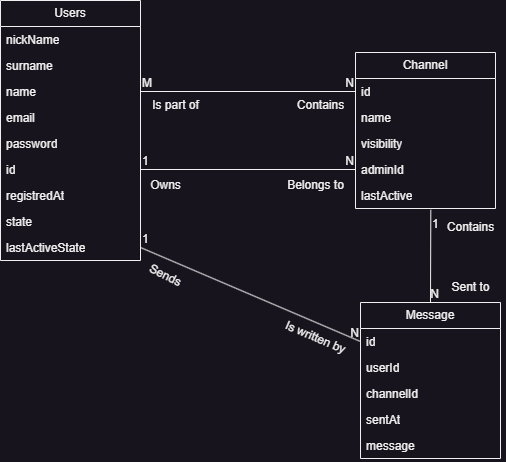

The diagram above was exported from draw.io. Its source (the exported page's mxGraphModel, read from the mxfile embedded in the PNG):
<mxGraphModel dx="1044" dy="868" grid="1" gridSize="10" guides="1" tooltips="1" connect="1" arrows="1" fold="1" page="1" pageScale="1" pageWidth="850" pageHeight="1100" math="0" shadow="0" extFonts="Permanent Marker^https://fonts.googleapis.com/css?family=Permanent+Marker">
  <root>
    <mxCell id="0" />
    <mxCell id="1" parent="0" />
    <mxCell id="FbpiSG0wPmjg65G_D0_f-9" value="Users" style="swimlane;fontStyle=0;childLayout=stackLayout;horizontal=1;startSize=26;fillColor=none;horizontalStack=0;resizeParent=1;resizeParentMax=0;resizeLast=0;collapsible=1;marginBottom=0;whiteSpace=wrap;html=1;" parent="1" vertex="1">
      <mxGeometry x="70" y="68" width="140" height="260" as="geometry" />
    </mxCell>
    <mxCell id="FbpiSG0wPmjg65G_D0_f-10" value="nickName" style="text;strokeColor=none;fillColor=none;align=left;verticalAlign=top;spacingLeft=4;spacingRight=4;overflow=hidden;rotatable=0;points=[[0,0.5],[1,0.5]];portConstraint=eastwest;whiteSpace=wrap;html=1;" parent="FbpiSG0wPmjg65G_D0_f-9" vertex="1">
      <mxGeometry y="26" width="140" height="26" as="geometry" />
    </mxCell>
    <mxCell id="FbpiSG0wPmjg65G_D0_f-13" value="surname" style="text;strokeColor=none;fillColor=none;align=left;verticalAlign=top;spacingLeft=4;spacingRight=4;overflow=hidden;rotatable=0;points=[[0,0.5],[1,0.5]];portConstraint=eastwest;whiteSpace=wrap;html=1;" parent="FbpiSG0wPmjg65G_D0_f-9" vertex="1">
      <mxGeometry y="52" width="140" height="26" as="geometry" />
    </mxCell>
    <mxCell id="FbpiSG0wPmjg65G_D0_f-12" value="name" style="text;strokeColor=none;fillColor=none;align=left;verticalAlign=top;spacingLeft=4;spacingRight=4;overflow=hidden;rotatable=0;points=[[0,0.5],[1,0.5]];portConstraint=eastwest;whiteSpace=wrap;html=1;" parent="FbpiSG0wPmjg65G_D0_f-9" vertex="1">
      <mxGeometry y="78" width="140" height="26" as="geometry" />
    </mxCell>
    <mxCell id="FbpiSG0wPmjg65G_D0_f-17" value="email" style="text;strokeColor=none;fillColor=none;align=left;verticalAlign=top;spacingLeft=4;spacingRight=4;overflow=hidden;rotatable=0;points=[[0,0.5],[1,0.5]];portConstraint=eastwest;whiteSpace=wrap;html=1;" parent="FbpiSG0wPmjg65G_D0_f-9" vertex="1">
      <mxGeometry y="104" width="140" height="26" as="geometry" />
    </mxCell>
    <mxCell id="FbpiSG0wPmjg65G_D0_f-16" value="password" style="text;strokeColor=none;fillColor=none;align=left;verticalAlign=top;spacingLeft=4;spacingRight=4;overflow=hidden;rotatable=0;points=[[0,0.5],[1,0.5]];portConstraint=eastwest;whiteSpace=wrap;html=1;" parent="FbpiSG0wPmjg65G_D0_f-9" vertex="1">
      <mxGeometry y="130" width="140" height="26" as="geometry" />
    </mxCell>
    <mxCell id="FbpiSG0wPmjg65G_D0_f-14" value="id" style="text;strokeColor=none;fillColor=none;align=left;verticalAlign=top;spacingLeft=4;spacingRight=4;overflow=hidden;rotatable=0;points=[[0,0.5],[1,0.5]];portConstraint=eastwest;whiteSpace=wrap;html=1;" parent="FbpiSG0wPmjg65G_D0_f-9" vertex="1">
      <mxGeometry y="156" width="140" height="26" as="geometry" />
    </mxCell>
    <mxCell id="FbpiSG0wPmjg65G_D0_f-18" value="registredAt" style="text;strokeColor=none;fillColor=none;align=left;verticalAlign=top;spacingLeft=4;spacingRight=4;overflow=hidden;rotatable=0;points=[[0,0.5],[1,0.5]];portConstraint=eastwest;whiteSpace=wrap;html=1;" parent="FbpiSG0wPmjg65G_D0_f-9" vertex="1">
      <mxGeometry y="182" width="140" height="26" as="geometry" />
    </mxCell>
    <mxCell id="FbpiSG0wPmjg65G_D0_f-37" value="state" style="text;strokeColor=none;fillColor=none;align=left;verticalAlign=top;spacingLeft=4;spacingRight=4;overflow=hidden;rotatable=0;points=[[0,0.5],[1,0.5]];portConstraint=eastwest;whiteSpace=wrap;html=1;" parent="FbpiSG0wPmjg65G_D0_f-9" vertex="1">
      <mxGeometry y="208" width="140" height="26" as="geometry" />
    </mxCell>
    <mxCell id="FbpiSG0wPmjg65G_D0_f-38" value="lastActiveState" style="text;strokeColor=none;fillColor=none;align=left;verticalAlign=top;spacingLeft=4;spacingRight=4;overflow=hidden;rotatable=0;points=[[0,0.5],[1,0.5]];portConstraint=eastwest;whiteSpace=wrap;html=1;" parent="FbpiSG0wPmjg65G_D0_f-9" vertex="1">
      <mxGeometry y="234" width="140" height="26" as="geometry" />
    </mxCell>
    <mxCell id="FbpiSG0wPmjg65G_D0_f-21" value="Channel" style="swimlane;fontStyle=0;childLayout=stackLayout;horizontal=1;startSize=26;fillColor=none;horizontalStack=0;resizeParent=1;resizeParentMax=0;resizeLast=0;collapsible=1;marginBottom=0;whiteSpace=wrap;html=1;" parent="1" vertex="1">
      <mxGeometry x="425" y="120" width="140" height="156" as="geometry" />
    </mxCell>
    <mxCell id="FbpiSG0wPmjg65G_D0_f-22" value="id" style="text;strokeColor=none;fillColor=none;align=left;verticalAlign=top;spacingLeft=4;spacingRight=4;overflow=hidden;rotatable=0;points=[[0,0.5],[1,0.5]];portConstraint=eastwest;whiteSpace=wrap;html=1;" parent="FbpiSG0wPmjg65G_D0_f-21" vertex="1">
      <mxGeometry y="26" width="140" height="26" as="geometry" />
    </mxCell>
    <mxCell id="FbpiSG0wPmjg65G_D0_f-23" value="name" style="text;strokeColor=none;fillColor=none;align=left;verticalAlign=top;spacingLeft=4;spacingRight=4;overflow=hidden;rotatable=0;points=[[0,0.5],[1,0.5]];portConstraint=eastwest;whiteSpace=wrap;html=1;" parent="FbpiSG0wPmjg65G_D0_f-21" vertex="1">
      <mxGeometry y="52" width="140" height="26" as="geometry" />
    </mxCell>
    <mxCell id="FbpiSG0wPmjg65G_D0_f-24" value="visibility" style="text;strokeColor=none;fillColor=none;align=left;verticalAlign=top;spacingLeft=4;spacingRight=4;overflow=hidden;rotatable=0;points=[[0,0.5],[1,0.5]];portConstraint=eastwest;whiteSpace=wrap;html=1;" parent="FbpiSG0wPmjg65G_D0_f-21" vertex="1">
      <mxGeometry y="78" width="140" height="26" as="geometry" />
    </mxCell>
    <mxCell id="FbpiSG0wPmjg65G_D0_f-25" value="adminId" style="text;strokeColor=none;fillColor=none;align=left;verticalAlign=top;spacingLeft=4;spacingRight=4;overflow=hidden;rotatable=0;points=[[0,0.5],[1,0.5]];portConstraint=eastwest;whiteSpace=wrap;html=1;" parent="FbpiSG0wPmjg65G_D0_f-21" vertex="1">
      <mxGeometry y="104" width="140" height="26" as="geometry" />
    </mxCell>
    <mxCell id="FbpiSG0wPmjg65G_D0_f-26" value="lastActive" style="text;strokeColor=none;fillColor=none;align=left;verticalAlign=top;spacingLeft=4;spacingRight=4;overflow=hidden;rotatable=0;points=[[0,0.5],[1,0.5]];portConstraint=eastwest;whiteSpace=wrap;html=1;" parent="FbpiSG0wPmjg65G_D0_f-21" vertex="1">
      <mxGeometry y="130" width="140" height="26" as="geometry" />
    </mxCell>
    <mxCell id="FbpiSG0wPmjg65G_D0_f-31" value="Message" style="swimlane;fontStyle=0;childLayout=stackLayout;horizontal=1;startSize=26;fillColor=none;horizontalStack=0;resizeParent=1;resizeParentMax=0;resizeLast=0;collapsible=1;marginBottom=0;whiteSpace=wrap;html=1;" parent="1" vertex="1">
      <mxGeometry x="430" y="370" width="140" height="156" as="geometry" />
    </mxCell>
    <mxCell id="FbpiSG0wPmjg65G_D0_f-32" value="id" style="text;strokeColor=none;fillColor=none;align=left;verticalAlign=top;spacingLeft=4;spacingRight=4;overflow=hidden;rotatable=0;points=[[0,0.5],[1,0.5]];portConstraint=eastwest;whiteSpace=wrap;html=1;" parent="FbpiSG0wPmjg65G_D0_f-31" vertex="1">
      <mxGeometry y="26" width="140" height="26" as="geometry" />
    </mxCell>
    <mxCell id="FbpiSG0wPmjg65G_D0_f-33" value="userId" style="text;strokeColor=none;fillColor=none;align=left;verticalAlign=top;spacingLeft=4;spacingRight=4;overflow=hidden;rotatable=0;points=[[0,0.5],[1,0.5]];portConstraint=eastwest;whiteSpace=wrap;html=1;" parent="FbpiSG0wPmjg65G_D0_f-31" vertex="1">
      <mxGeometry y="52" width="140" height="26" as="geometry" />
    </mxCell>
    <mxCell id="FbpiSG0wPmjg65G_D0_f-34" value="channelId" style="text;strokeColor=none;fillColor=none;align=left;verticalAlign=top;spacingLeft=4;spacingRight=4;overflow=hidden;rotatable=0;points=[[0,0.5],[1,0.5]];portConstraint=eastwest;whiteSpace=wrap;html=1;" parent="FbpiSG0wPmjg65G_D0_f-31" vertex="1">
      <mxGeometry y="78" width="140" height="26" as="geometry" />
    </mxCell>
    <mxCell id="FbpiSG0wPmjg65G_D0_f-35" value="sentAt" style="text;strokeColor=none;fillColor=none;align=left;verticalAlign=top;spacingLeft=4;spacingRight=4;overflow=hidden;rotatable=0;points=[[0,0.5],[1,0.5]];portConstraint=eastwest;whiteSpace=wrap;html=1;" parent="FbpiSG0wPmjg65G_D0_f-31" vertex="1">
      <mxGeometry y="104" width="140" height="26" as="geometry" />
    </mxCell>
    <mxCell id="FbpiSG0wPmjg65G_D0_f-36" value="message" style="text;strokeColor=none;fillColor=none;align=left;verticalAlign=top;spacingLeft=4;spacingRight=4;overflow=hidden;rotatable=0;points=[[0,0.5],[1,0.5]];portConstraint=eastwest;whiteSpace=wrap;html=1;" parent="FbpiSG0wPmjg65G_D0_f-31" vertex="1">
      <mxGeometry y="130" width="140" height="26" as="geometry" />
    </mxCell>
    <mxCell id="FbpiSG0wPmjg65G_D0_f-39" value="" style="endArrow=none;html=1;rounded=0;exitX=1;exitY=0.5;exitDx=0;exitDy=0;entryX=0;entryY=0.5;entryDx=0;entryDy=0;" parent="1" source="FbpiSG0wPmjg65G_D0_f-12" target="FbpiSG0wPmjg65G_D0_f-22" edge="1">
      <mxGeometry relative="1" as="geometry">
        <mxPoint x="340" y="350" as="sourcePoint" />
        <mxPoint x="500" y="350" as="targetPoint" />
      </mxGeometry>
    </mxCell>
    <mxCell id="FbpiSG0wPmjg65G_D0_f-40" value="M" style="resizable=0;html=1;whiteSpace=wrap;align=left;verticalAlign=bottom;" parent="FbpiSG0wPmjg65G_D0_f-39" connectable="0" vertex="1">
      <mxGeometry x="-1" relative="1" as="geometry" />
    </mxCell>
    <mxCell id="FbpiSG0wPmjg65G_D0_f-41" value="N" style="resizable=0;html=1;whiteSpace=wrap;align=right;verticalAlign=bottom;" parent="FbpiSG0wPmjg65G_D0_f-39" connectable="0" vertex="1">
      <mxGeometry x="1" relative="1" as="geometry" />
    </mxCell>
    <mxCell id="FbpiSG0wPmjg65G_D0_f-45" value="" style="endArrow=none;html=1;rounded=0;exitX=0.538;exitY=1.052;exitDx=0;exitDy=0;entryX=0.5;entryY=0;entryDx=0;entryDy=0;exitPerimeter=0;" parent="1" source="FbpiSG0wPmjg65G_D0_f-26" target="FbpiSG0wPmjg65G_D0_f-31" edge="1">
      <mxGeometry relative="1" as="geometry">
        <mxPoint x="630" y="230" as="sourcePoint" />
        <mxPoint x="790" y="230" as="targetPoint" />
      </mxGeometry>
    </mxCell>
    <mxCell id="FbpiSG0wPmjg65G_D0_f-46" value="1" style="resizable=0;html=1;whiteSpace=wrap;align=left;verticalAlign=bottom;" parent="FbpiSG0wPmjg65G_D0_f-45" connectable="0" vertex="1">
      <mxGeometry x="-1" relative="1" as="geometry">
        <mxPoint y="23" as="offset" />
      </mxGeometry>
    </mxCell>
    <mxCell id="FbpiSG0wPmjg65G_D0_f-47" value="N" style="resizable=0;html=1;whiteSpace=wrap;align=right;verticalAlign=bottom;" parent="FbpiSG0wPmjg65G_D0_f-45" connectable="0" vertex="1">
      <mxGeometry x="1" relative="1" as="geometry">
        <mxPoint x="10" as="offset" />
      </mxGeometry>
    </mxCell>
    <mxCell id="FbpiSG0wPmjg65G_D0_f-55" value="Is part of" style="text;html=1;align=center;verticalAlign=middle;resizable=0;points=[];autosize=1;strokeColor=none;fillColor=none;" parent="1" vertex="1">
      <mxGeometry x="210" y="158" width="70" height="30" as="geometry" />
    </mxCell>
    <mxCell id="FbpiSG0wPmjg65G_D0_f-57" value="Contains" style="text;html=1;align=center;verticalAlign=middle;resizable=0;points=[];autosize=1;strokeColor=none;fillColor=none;" parent="1" vertex="1">
      <mxGeometry x="355" y="158" width="70" height="30" as="geometry" />
    </mxCell>
    <mxCell id="FbpiSG0wPmjg65G_D0_f-61" value="" style="endArrow=none;html=1;rounded=0;entryX=0;entryY=0.5;entryDx=0;entryDy=0;exitX=1;exitY=0.5;exitDx=0;exitDy=0;" parent="1" source="FbpiSG0wPmjg65G_D0_f-14" target="FbpiSG0wPmjg65G_D0_f-25" edge="1">
      <mxGeometry relative="1" as="geometry">
        <mxPoint x="210" y="230" as="sourcePoint" />
        <mxPoint x="370" y="230" as="targetPoint" />
      </mxGeometry>
    </mxCell>
    <mxCell id="FbpiSG0wPmjg65G_D0_f-62" value="1" style="resizable=0;html=1;whiteSpace=wrap;align=left;verticalAlign=bottom;" parent="FbpiSG0wPmjg65G_D0_f-61" connectable="0" vertex="1">
      <mxGeometry x="-1" relative="1" as="geometry" />
    </mxCell>
    <mxCell id="FbpiSG0wPmjg65G_D0_f-63" value="N" style="resizable=0;html=1;whiteSpace=wrap;align=right;verticalAlign=bottom;" parent="FbpiSG0wPmjg65G_D0_f-61" connectable="0" vertex="1">
      <mxGeometry x="1" relative="1" as="geometry" />
    </mxCell>
    <mxCell id="FbpiSG0wPmjg65G_D0_f-64" value="Owns" style="text;html=1;align=center;verticalAlign=middle;resizable=0;points=[];autosize=1;strokeColor=none;fillColor=none;" parent="1" vertex="1">
      <mxGeometry x="210" y="238" width="50" height="30" as="geometry" />
    </mxCell>
    <mxCell id="FbpiSG0wPmjg65G_D0_f-65" value="Belongs to" style="text;html=1;align=center;verticalAlign=middle;resizable=0;points=[];autosize=1;strokeColor=none;fillColor=none;" parent="1" vertex="1">
      <mxGeometry x="345" y="238" width="80" height="30" as="geometry" />
    </mxCell>
    <mxCell id="FbpiSG0wPmjg65G_D0_f-66" value="" style="endArrow=none;html=1;rounded=0;exitX=1;exitY=0.5;exitDx=0;exitDy=0;entryX=0;entryY=0.5;entryDx=0;entryDy=0;" parent="1" source="FbpiSG0wPmjg65G_D0_f-38" target="FbpiSG0wPmjg65G_D0_f-32" edge="1">
      <mxGeometry relative="1" as="geometry">
        <mxPoint x="300" y="320" as="sourcePoint" />
        <mxPoint x="460" y="320" as="targetPoint" />
      </mxGeometry>
    </mxCell>
    <mxCell id="FbpiSG0wPmjg65G_D0_f-67" value="1" style="resizable=0;html=1;whiteSpace=wrap;align=left;verticalAlign=bottom;" parent="FbpiSG0wPmjg65G_D0_f-66" connectable="0" vertex="1">
      <mxGeometry x="-1" relative="1" as="geometry" />
    </mxCell>
    <mxCell id="FbpiSG0wPmjg65G_D0_f-68" value="N" style="resizable=0;html=1;whiteSpace=wrap;align=right;verticalAlign=bottom;" parent="FbpiSG0wPmjg65G_D0_f-66" connectable="0" vertex="1">
      <mxGeometry x="1" relative="1" as="geometry" />
    </mxCell>
    <mxCell id="FbpiSG0wPmjg65G_D0_f-69" value="Sends" style="text;html=1;align=center;verticalAlign=middle;resizable=0;points=[];autosize=1;strokeColor=none;fillColor=none;rotation=26;" parent="1" vertex="1">
      <mxGeometry x="205" y="328" width="60" height="30" as="geometry" />
    </mxCell>
    <mxCell id="FbpiSG0wPmjg65G_D0_f-70" value="Is written by" style="text;html=1;align=center;verticalAlign=middle;resizable=0;points=[];autosize=1;strokeColor=none;fillColor=none;rotation=23;" parent="1" vertex="1">
      <mxGeometry x="340" y="390" width="90" height="30" as="geometry" />
    </mxCell>
    <mxCell id="FbpiSG0wPmjg65G_D0_f-71" value="Contains" style="text;html=1;align=center;verticalAlign=middle;resizable=0;points=[];autosize=1;strokeColor=none;fillColor=none;" parent="1" vertex="1">
      <mxGeometry x="505" y="280" width="70" height="30" as="geometry" />
    </mxCell>
    <mxCell id="FbpiSG0wPmjg65G_D0_f-72" value="Sent to" style="text;html=1;align=center;verticalAlign=middle;resizable=0;points=[];autosize=1;strokeColor=none;fillColor=none;" parent="1" vertex="1">
      <mxGeometry x="510" y="340" width="60" height="30" as="geometry" />
    </mxCell>
  </root>
</mxGraphModel>